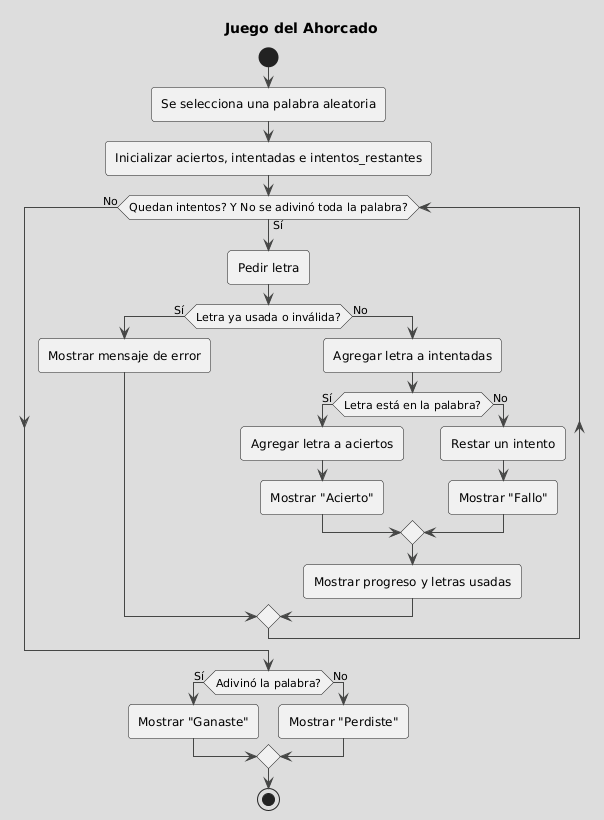

The diagram above was rendered by PlantUML. Its source (embedded in the PNG):
@startuml
!theme toy
title Juego del Ahorcado

start
:Se selecciona una palabra aleatoria;
:Inicializar aciertos, intentadas e intentos_restantes;

while (Quedan intentos? Y No se adivinó toda la palabra?) is (Sí)
  :Pedir letra;
  if (Letra ya usada o inválida?) then (Sí)
    :Mostrar mensaje de error;
  else (No)
    :Agregar letra a intentadas;
    if (Letra está en la palabra?) then (Sí)
      :Agregar letra a aciertos;
      :Mostrar "Acierto";
    else (No)
      :Restar un intento;
      :Mostrar "Fallo";
    endif
    :Mostrar progreso y letras usadas;
  endif
endwhile (No)

if (Adivinó la palabra?) then (Sí)
  :Mostrar "Ganaste";
else (No)
  :Mostrar "Perdiste";
endif
stop
@enduml